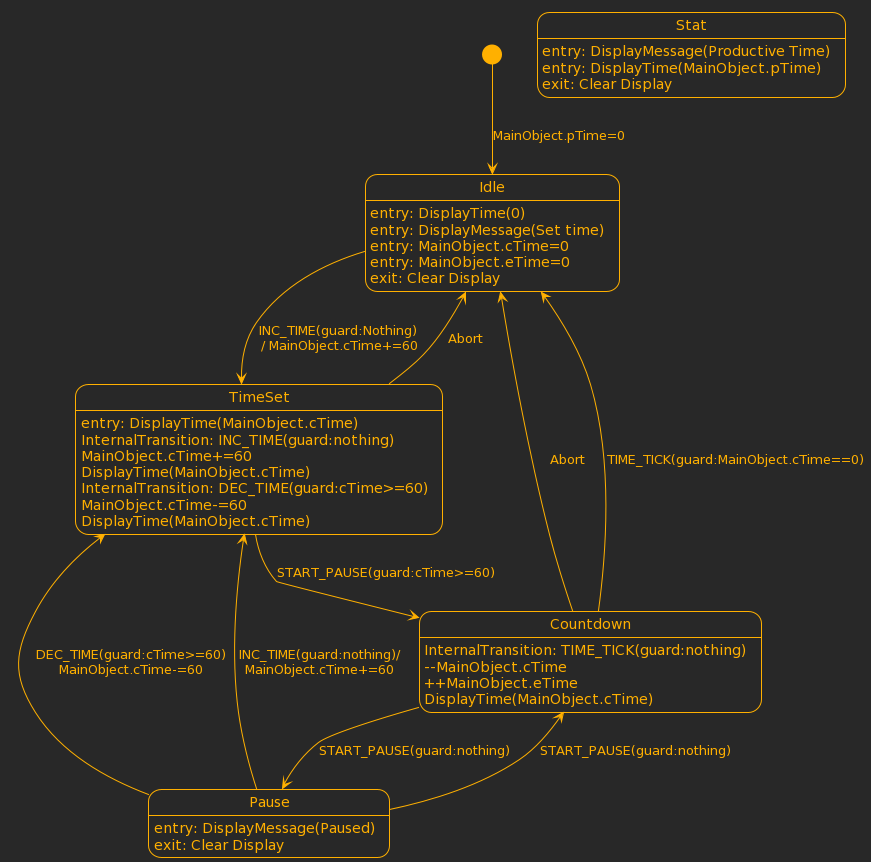

The diagram above was rendered by PlantUML. Its source (embedded in the PNG):
@startuml
State Idle
State TimeSet 
State Pause
State Countdown
!theme crt-amber
[*] --> Idle :MainObject.pTime=0
Idle: entry: DisplayTime(0)
Idle: entry: DisplayMessage(Set time)
Idle: entry: MainObject.cTime=0
Idle: entry: MainObject.eTime=0
Idle: exit: Clear Display
Idle-->TimeSet : INC_TIME(guard:Nothing)\n / MainObject.cTime+=60
TimeSet: entry: DisplayTime(MainObject.cTime)
TimeSet: InternalTransition: INC_TIME(guard:nothing)\nMainObject.cTime+=60\nDisplayTime(MainObject.cTime)
TimeSet: InternalTransition: DEC_TIME(guard:cTime>=60)\nMainObject.cTime-=60\nDisplayTime(MainObject.cTime)
TimeSet-->Idle :Abort
TimeSet-->Countdown :START_PAUSE(guard:cTime>=60)
Pause-->Countdown :START_PAUSE(guard:nothing)
Countdown -->Pause:START_PAUSE(guard:nothing)
Countdown -->Idle: Abort
Countdown -->Idle: TIME_TICK(guard:MainObject.cTime==0)
Countdown:InternalTransition: TIME_TICK(guard:nothing)\n--MainObject.cTime\n++MainObject.eTime\nDisplayTime(MainObject.cTime)
Pause-->TimeSet :INC_TIME(guard:nothing)/\nMainObject.cTime+=60
Pause-->TimeSet :DEC_TIME(guard:cTime>=60)\nMainObject.cTime-=60
Pause: entry: DisplayMessage(Paused)
Pause: exit: Clear Display
Stat: entry: DisplayMessage(Productive Time)
Stat: entry: DisplayTime(MainObject.pTime)
Stat: exit: Clear Display
@enduml